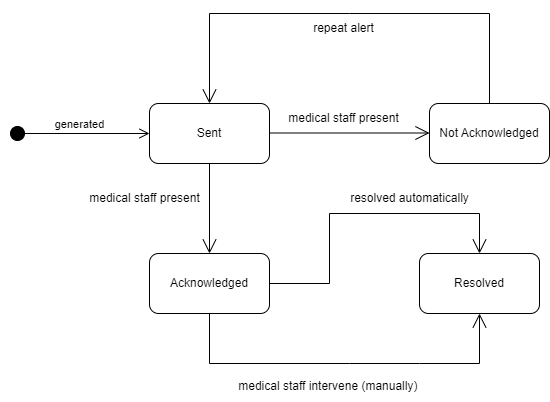

The diagram above was exported from draw.io. Its source (the exported page's mxGraphModel, read from the mxfile embedded in the PNG):
<mxGraphModel dx="1050" dy="522" grid="1" gridSize="10" guides="1" tooltips="1" connect="1" arrows="1" fold="1" page="1" pageScale="1" pageWidth="827" pageHeight="1169" math="0" shadow="0">
  <root>
    <mxCell id="WIyWlLk6GJQsqaUBKTNV-0" />
    <mxCell id="WIyWlLk6GJQsqaUBKTNV-1" parent="WIyWlLk6GJQsqaUBKTNV-0" />
    <mxCell id="lV0GAMYN0kx53ub473XZ-0" value="generated" style="html=1;verticalAlign=bottom;startArrow=circle;startFill=1;endArrow=open;startSize=6;endSize=8;curved=0;rounded=0;" edge="1" parent="WIyWlLk6GJQsqaUBKTNV-1">
      <mxGeometry width="80" relative="1" as="geometry">
        <mxPoint x="40" y="160" as="sourcePoint" />
        <mxPoint x="180" y="160" as="targetPoint" />
        <mxPoint as="offset" />
      </mxGeometry>
    </mxCell>
    <mxCell id="lV0GAMYN0kx53ub473XZ-1" value="Sent" style="rounded=1;whiteSpace=wrap;html=1;" vertex="1" parent="WIyWlLk6GJQsqaUBKTNV-1">
      <mxGeometry x="180" y="130" width="120" height="60" as="geometry" />
    </mxCell>
    <mxCell id="lV0GAMYN0kx53ub473XZ-3" value="" style="endArrow=open;endFill=1;endSize=12;html=1;rounded=0;" edge="1" parent="WIyWlLk6GJQsqaUBKTNV-1">
      <mxGeometry width="160" relative="1" as="geometry">
        <mxPoint x="300" y="159.5" as="sourcePoint" />
        <mxPoint x="460" y="159.5" as="targetPoint" />
      </mxGeometry>
    </mxCell>
    <mxCell id="lV0GAMYN0kx53ub473XZ-4" value="Not Acknowledged" style="rounded=1;whiteSpace=wrap;html=1;" vertex="1" parent="WIyWlLk6GJQsqaUBKTNV-1">
      <mxGeometry x="460" y="130" width="120" height="60" as="geometry" />
    </mxCell>
    <mxCell id="lV0GAMYN0kx53ub473XZ-6" value="" style="endArrow=open;endFill=1;endSize=12;html=1;rounded=0;exitX=0.5;exitY=0;exitDx=0;exitDy=0;entryX=0.5;entryY=0;entryDx=0;entryDy=0;" edge="1" parent="WIyWlLk6GJQsqaUBKTNV-1" source="lV0GAMYN0kx53ub473XZ-4" target="lV0GAMYN0kx53ub473XZ-1">
      <mxGeometry width="160" relative="1" as="geometry">
        <mxPoint x="310" y="169.5" as="sourcePoint" />
        <mxPoint x="470" y="169.5" as="targetPoint" />
        <Array as="points">
          <mxPoint x="520" y="40" />
          <mxPoint x="380" y="40" />
          <mxPoint x="240" y="40" />
        </Array>
      </mxGeometry>
    </mxCell>
    <mxCell id="lV0GAMYN0kx53ub473XZ-7" value="repeat alert" style="text;html=1;align=center;verticalAlign=middle;resizable=0;points=[];autosize=1;strokeColor=none;fillColor=none;" vertex="1" parent="WIyWlLk6GJQsqaUBKTNV-1">
      <mxGeometry x="334" y="40" width="80" height="30" as="geometry" />
    </mxCell>
    <mxCell id="lV0GAMYN0kx53ub473XZ-8" value="medical staff present" style="text;html=1;align=center;verticalAlign=middle;resizable=0;points=[];autosize=1;strokeColor=none;fillColor=none;" vertex="1" parent="WIyWlLk6GJQsqaUBKTNV-1">
      <mxGeometry x="309" y="130" width="130" height="30" as="geometry" />
    </mxCell>
    <mxCell id="lV0GAMYN0kx53ub473XZ-9" value="" style="endArrow=open;endFill=1;endSize=12;html=1;rounded=0;exitX=0.5;exitY=1;exitDx=0;exitDy=0;" edge="1" parent="WIyWlLk6GJQsqaUBKTNV-1" source="lV0GAMYN0kx53ub473XZ-1">
      <mxGeometry width="160" relative="1" as="geometry">
        <mxPoint x="310" y="169.5" as="sourcePoint" />
        <mxPoint x="240" y="280" as="targetPoint" />
      </mxGeometry>
    </mxCell>
    <mxCell id="lV0GAMYN0kx53ub473XZ-10" value="Acknowledged" style="rounded=1;whiteSpace=wrap;html=1;" vertex="1" parent="WIyWlLk6GJQsqaUBKTNV-1">
      <mxGeometry x="180" y="280" width="120" height="60" as="geometry" />
    </mxCell>
    <mxCell id="lV0GAMYN0kx53ub473XZ-11" value="medical staff present" style="text;html=1;align=center;verticalAlign=middle;resizable=0;points=[];autosize=1;strokeColor=none;fillColor=none;" vertex="1" parent="WIyWlLk6GJQsqaUBKTNV-1">
      <mxGeometry x="110" y="210" width="130" height="30" as="geometry" />
    </mxCell>
    <mxCell id="lV0GAMYN0kx53ub473XZ-12" value="Resolved" style="rounded=1;whiteSpace=wrap;html=1;" vertex="1" parent="WIyWlLk6GJQsqaUBKTNV-1">
      <mxGeometry x="450" y="280" width="120" height="60" as="geometry" />
    </mxCell>
    <mxCell id="lV0GAMYN0kx53ub473XZ-14" value="" style="endArrow=open;endFill=1;endSize=12;html=1;rounded=0;exitX=0.5;exitY=1;exitDx=0;exitDy=0;entryX=0.5;entryY=1;entryDx=0;entryDy=0;" edge="1" parent="WIyWlLk6GJQsqaUBKTNV-1" source="lV0GAMYN0kx53ub473XZ-10" target="lV0GAMYN0kx53ub473XZ-12">
      <mxGeometry width="160" relative="1" as="geometry">
        <mxPoint x="250" y="200" as="sourcePoint" />
        <mxPoint x="250" y="290" as="targetPoint" />
        <Array as="points">
          <mxPoint x="240" y="390" />
          <mxPoint x="380" y="390" />
          <mxPoint x="450" y="390" />
          <mxPoint x="510" y="390" />
        </Array>
      </mxGeometry>
    </mxCell>
    <mxCell id="lV0GAMYN0kx53ub473XZ-15" value="" style="endArrow=open;endFill=1;endSize=12;html=1;rounded=0;exitX=1;exitY=0.5;exitDx=0;exitDy=0;entryX=0.5;entryY=0;entryDx=0;entryDy=0;" edge="1" parent="WIyWlLk6GJQsqaUBKTNV-1" source="lV0GAMYN0kx53ub473XZ-10" target="lV0GAMYN0kx53ub473XZ-12">
      <mxGeometry width="160" relative="1" as="geometry">
        <mxPoint x="250" y="200" as="sourcePoint" />
        <mxPoint x="250" y="290" as="targetPoint" />
        <Array as="points">
          <mxPoint x="360" y="310" />
          <mxPoint x="360" y="240" />
          <mxPoint x="510" y="240" />
        </Array>
      </mxGeometry>
    </mxCell>
    <mxCell id="lV0GAMYN0kx53ub473XZ-16" value="medical staff intervene (manually)&amp;nbsp;" style="text;html=1;align=center;verticalAlign=middle;resizable=0;points=[];autosize=1;strokeColor=none;fillColor=none;" vertex="1" parent="WIyWlLk6GJQsqaUBKTNV-1">
      <mxGeometry x="255" y="398" width="210" height="30" as="geometry" />
    </mxCell>
    <mxCell id="lV0GAMYN0kx53ub473XZ-17" value="resolved automatically" style="text;html=1;align=center;verticalAlign=middle;resizable=0;points=[];autosize=1;strokeColor=none;fillColor=none;" vertex="1" parent="WIyWlLk6GJQsqaUBKTNV-1">
      <mxGeometry x="370" y="210" width="140" height="30" as="geometry" />
    </mxCell>
  </root>
</mxGraphModel>